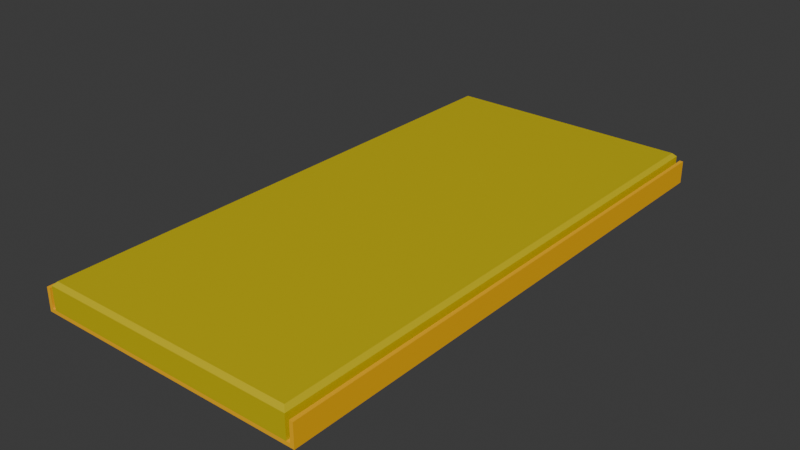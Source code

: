 # Source: seat_bed_6x3.blend  (saved by Blender 4.2.67; exported with 4.5.12 LTS)
import bpy
from mathutils import Matrix  # noqa: F401  (used for matrix-valued properties, if any)

bpy.ops.wm.read_factory_settings(use_empty=True)
scene = bpy.context.scene
scene.name = 'Scene'

# ---- collections
col_collection = bpy.data.collections.new('Collection'); scene.collection.children.link(col_collection)

# ---- materials (node trees are filled in below, after node groups)
mat_material = bpy.data.materials.new('Material')
mat_material.alpha_threshold = 0.0
mat_material.roughness = 0.5
mat_material.line_color = (0.0, 0.0, 0.0, 1.0)
mat_material1 = bpy.data.materials.new('Material1')

# ---- material node trees
mat_material.use_nodes = True; mat_material.node_tree.nodes.clear()
_N = mat_material.node_tree.nodes; _L = mat_material.node_tree.links
n0 = _N.new('ShaderNodeOutputMaterial'); n0.name = 'Material Output'; n0.location = (300, 300)
n1 = _N.new('ShaderNodeBsdfPrincipled'); n1.name = 'Principled BSDF'; n1.location = (10, 300)
n1.inputs[0].default_value = (1.0, 0.4969, 0.0, 1.0)
n1.inputs[3].default_value = 1.45
_L.new(n1.outputs[0], n0.inputs[0])
n0.is_active_output = True
mat_material1.use_nodes = True; mat_material1.node_tree.nodes.clear()
_N = mat_material1.node_tree.nodes; _L = mat_material1.node_tree.links
n0 = _N.new('ShaderNodeBsdfPrincipled'); n0.name = 'プリンシプルBSDF'; n0.location = (10, 300)
n0.inputs[0].default_value = (0.6105, 0.491, 0.0, 1.0)
n1 = _N.new('ShaderNodeOutputMaterial'); n1.name = 'マテリアル出力'; n1.location = (300, 300)
_L.new(n0.outputs[0], n1.inputs[0])
n1.is_active_output = True

# ---- world
world_world = bpy.data.worlds.new('World'); scene.world = world_world
world_world.use_nodes = True; world_world.node_tree.nodes.clear()
_N = world_world.node_tree.nodes; _L = world_world.node_tree.links
n0 = _N.new('ShaderNodeOutputWorld'); n0.name = 'World Output'; n0.location = (300, 300)
n1 = _N.new('ShaderNodeBackground'); n1.name = 'Background'; n1.location = (10, 300)
n1.inputs[0].default_value = (0.05088, 0.05088, 0.05088, 1.0)
_L.new(n1.outputs[0], n0.inputs[0])
n0.is_active_output = True
world_world.color = (0.05088, 0.05088, 0.05088)
world_world.sun_shadow_jitter_overblur = 0.0

# ---- meshes
me_cube = bpy.data.meshes.new('Cube')
me_cube.from_pydata([(0.375, 0.875, -0.0625), (0.375, 0.875, -0.125), (0.375, -0.625, -0.0625), (0.375, -0.625, -0.125), (-0.375, 0.875, -0.0625), (-0.375, 0.875, -0.125), (-0.375, -0.625, -0.0625), (-0.375, -0.625, -0.125), (0.365, 0.875, -0.125), (-0.365, 0.875, -0.125), (0.365, -0.625, -0.0625), (-0.365, -0.625, -0.0625), (-0.365, -0.625, -0.125), (0.365, -0.625, -0.125), (-0.365, 0.875, -0.0625), (0.365, 0.875, -0.0625), (0.375, 0.875, -0.115), (-0.375, -0.625, -0.115), (0.375, -0.625, -0.115), (-0.375, 0.875, -0.115), (-0.355, 0.875, -0.115), (0.355, 0.875, -0.115), (0.355, -0.625, -0.115), (-0.355, -0.625, -0.115), (0.365, -0.625, -0.115), (0.365, 0.875, -0.115), (-0.365, 0.875, -0.115), (-0.365, -0.625, -0.115), (0.345, -0.615, -0.0425), (0.355, -0.625, -0.0525), (0.355, 0.875, -0.0525), (0.345, 0.865, -0.0425), (-0.345, 0.865, -0.0425), (-0.355, 0.875, -0.0525), (-0.355, -0.625, -0.0525), (-0.345, -0.615, -0.0425)], [], [(14, 4, 6, 11), (27, 11, 6, 17), (17, 6, 4, 19), (16, 0, 2, 18), (25, 15, 0, 16), (19, 4, 14, 26), (27, 26, 14, 11), (18, 2, 10, 24), (21, 20, 33, 30), (0, 15, 10, 2), (24, 10, 15, 25), (13, 24, 22, 23, 27, 12), (3, 18, 24, 13), (9, 26, 20, 21, 25, 8), (5, 19, 26, 9), (8, 25, 16, 1), (1, 16, 18, 3), (7, 17, 19, 5), (12, 27, 17, 7), (21, 22, 24, 25), (23, 20, 26, 27), (23, 22, 29, 34), (28, 31, 32, 35), (20, 23, 34, 33), (29, 30, 31, 28), (33, 34, 35, 32), (28, 35, 34, 29), (32, 31, 30, 33), (22, 21, 30, 29)])
me_cube.polygons.foreach_set('material_index', [0, 0, 0, 0, 0, 0, 0, 0, 1, 0, 0, 0, 0, 0, 0, 0, 0, 0, 0, 0, 0, 1, 1, 1, 1, 1, 1, 1, 1])
_uv = me_cube.uv_layers.new(name='UVMap')
_uv.uv.foreach_set('vector', [0.7917, 0.5, 0.875, 0.5, 0.875, 0.75, 0.7917, 0.75, 0.5, 0.9167, 0.625, 0.9167, 0.625, 1.0, 0.5, 1.0, 0.5, 0.0, 0.625, 0.0, 0.625, 0.25, 0.5, 0.25, 0.5, 0.5, 0.625, 0.5, 0.625, 0.75, 0.5, 0.75, 0.5, 0.4167, 0.625, 0.4167, 0.625, 0.5, 0.5, 0.5, 0.5, 0.25, 0.625, 0.25, 0.625, 0.3333, 0.5, 0.3333, 0.5, 0.9167, 0.5, 0.3333, 0.7917, 0.5, 0.625, 0.9167, 0.5, 0.75, 0.625, 0.75, 0.625, 0.8333, 0.5, 0.8333, 0.5, 0.4149, 0.5, 0.3351, 0.5, 0.3351, 0.5, 0.4149, 0.625, 0.5, 0.7083, 0.5, 0.7083, 0.75, 0.625, 0.75, 0.5, 0.8333, 0.625, 0.8333, 0.7083, 0.5, 0.5, 0.4167, 0.375, 0.8333, 0.5, 0.8333, 0.5, 0.8351, 0.5, 0.9149, 0.5, 0.9167, 0.375, 0.9167, 0.375, 0.75, 0.5, 0.75, 0.5, 0.8333, 0.375, 0.8333, 0.375, 0.3333, 0.5, 0.3333, 0.5, 0.3351, 0.5, 0.4149, 0.5, 0.4167, 0.375, 0.4167, 0.375, 0.25, 0.5, 0.25, 0.5, 0.3333, 0.375, 0.3333, 0.375, 0.4167, 0.5, 0.4167, 0.5, 0.5, 0.375, 0.5, 0.375, 0.5, 0.5, 0.5, 0.5, 0.75, 0.375, 0.75, 0.375, 0.0, 0.5, 0.0, 0.5, 0.25, 0.375, 0.25, 0.375, 0.9167, 0.5, 0.9167, 0.5, 1.0, 0.375, 1.0, 0.5, 0.4179, 0.5, 0.8321, 0.5, 0.8333, 0.5, 0.4167, 0.5, 0.9112, 0.5, 0.3387, 0.5, 0.3333, 0.5, 0.9167, 0.5, 0.9149, 0.5, 0.8351, 0.5, 0.8351, 0.5, 0.9149, 0.5, 0.8308, 0.5, 0.4192, 0.5, 0.3441, 0.5, 0.9059, 0.5, 0.3387, 0.5, 0.9112, 0.5, 0.9112, 0.5, 0.3387, 0.5, 0.8321, 0.5, 0.4179, 0.5, 0.4192, 0.5, 0.8308, 0.5, 0.3387, 0.5, 0.9112, 0.5, 0.9059, 0.5, 0.3441, 0.5, 0.8308, 0.5, 0.9059, 0.5, 0.9112, 0.5, 0.8321, 0.5, 0.3441, 0.5, 0.4192, 0.5, 0.4179, 0.5, 0.3387, 0.5, 0.8321, 0.5, 0.4179, 0.5, 0.4179, 0.5, 0.8321])
me_cube.materials.append(mat_material)
me_cube.materials.append(mat_material1)
me_cube.use_mirror_vertex_groups = False
me_cube.update()

# ---- objects
ob_cube = bpy.data.objects.new('Cube', me_cube)

# ---- transforms, parenting, visibility, modifiers, constraints
ob_cube.location = (0.0, 0.0, 0.0)
ob_cube.lock_rotations_4d = False
ob_cube.empty_display_type = 'ARROWS'
ob_cube.lineart.crease_threshold = 0.0

# ---- collection membership
col_collection.objects.link(ob_cube)

# ---- scene / render settings (as saved in the file)
scene.frame_start = 1; scene.frame_end = 250; scene.frame_set(0)
scene.render.engine = 'BLENDER_EEVEE_NEXT'
bpy.context.view_layer.update()

# ---- added for rendering (the .blend has no active camera and no usable light): camera, sun
cam_auto = bpy.data.cameras.new('AutoCamera')
cam_auto.lens = 50.0
cam_auto.sensor_width = 36.0
cam_auto.clip_end = 1000.0
ob_auto_camera = bpy.data.objects.new('AutoCamera', cam_auto)
scene.collection.objects.link(ob_auto_camera)
ob_auto_camera.location = (1.55353, -1.73923, 1.15907)
ob_auto_camera.rotation_euler = (1.09748, -7.21219e-08, 0.694738)
scene.camera = ob_auto_camera
light_auto_sun = bpy.data.lights.new('AutoSun', 'SUN')
light_auto_sun.energy = 3.0
light_auto_sun.angle = 0.0523599
ob_auto_sun = bpy.data.objects.new('AutoSun', light_auto_sun)
scene.collection.objects.link(ob_auto_sun)
ob_auto_sun.rotation_euler = (0.872665, 0.174533, 0.523599)
bpy.context.view_layer.update()
